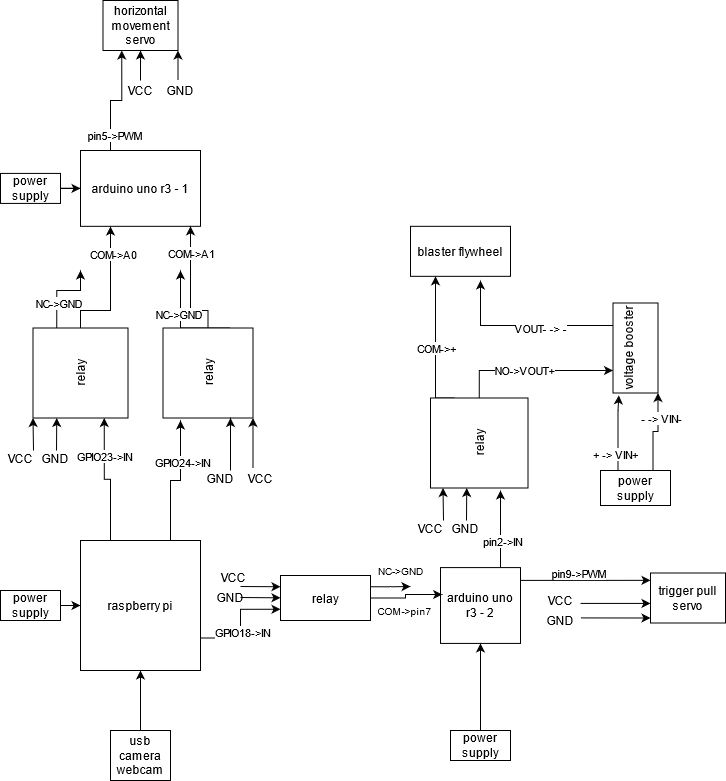

The diagram above was exported from draw.io. Its source (the exported page's mxGraphModel, read from the mxfile embedded in the PNG):
<mxGraphModel dx="1065" dy="456" grid="1" gridSize="10" guides="1" tooltips="1" connect="1" arrows="1" fold="1" page="1" pageScale="1" pageWidth="850" pageHeight="1100" math="0" shadow="0">
  <root>
    <mxCell id="0" />
    <mxCell id="1" parent="0" />
    <mxCell id="b136jUVuTvVbR-ULK42o-75" style="edgeStyle=orthogonalEdgeStyle;rounded=0;orthogonalLoop=1;jettySize=auto;html=1;exitX=0.25;exitY=0;exitDx=0;exitDy=0;entryX=0;entryY=0.75;entryDx=0;entryDy=0;" edge="1" parent="1" source="b136jUVuTvVbR-ULK42o-5" target="b136jUVuTvVbR-ULK42o-18">
      <mxGeometry relative="1" as="geometry" />
    </mxCell>
    <mxCell id="b136jUVuTvVbR-ULK42o-77" value="GPIO23-&amp;gt;IN" style="edgeLabel;html=1;align=center;verticalAlign=middle;resizable=0;points=[];" vertex="1" connectable="0" parent="b136jUVuTvVbR-ULK42o-75">
      <mxGeometry x="0.4197" relative="1" as="geometry">
        <mxPoint as="offset" />
      </mxGeometry>
    </mxCell>
    <mxCell id="b136jUVuTvVbR-ULK42o-76" style="edgeStyle=orthogonalEdgeStyle;rounded=0;orthogonalLoop=1;jettySize=auto;html=1;exitX=0.75;exitY=0;exitDx=0;exitDy=0;" edge="1" parent="1" source="b136jUVuTvVbR-ULK42o-5">
      <mxGeometry relative="1" as="geometry">
        <mxPoint x="260" y="710" as="targetPoint" />
      </mxGeometry>
    </mxCell>
    <mxCell id="b136jUVuTvVbR-ULK42o-78" value="GPIO24-&amp;gt;IN" style="edgeLabel;html=1;align=center;verticalAlign=middle;resizable=0;points=[];" vertex="1" connectable="0" parent="b136jUVuTvVbR-ULK42o-76">
      <mxGeometry x="0.3744" y="-1" relative="1" as="geometry">
        <mxPoint as="offset" />
      </mxGeometry>
    </mxCell>
    <mxCell id="b136jUVuTvVbR-ULK42o-98" style="edgeStyle=orthogonalEdgeStyle;rounded=0;orthogonalLoop=1;jettySize=auto;html=1;exitX=1;exitY=0.75;exitDx=0;exitDy=0;entryX=0;entryY=0.75;entryDx=0;entryDy=0;" edge="1" parent="1" source="b136jUVuTvVbR-ULK42o-5" target="b136jUVuTvVbR-ULK42o-16">
      <mxGeometry relative="1" as="geometry" />
    </mxCell>
    <mxCell id="b136jUVuTvVbR-ULK42o-99" value="&lt;div&gt;GPIO18-&amp;gt;IN&lt;/div&gt;" style="edgeLabel;html=1;align=center;verticalAlign=middle;resizable=0;points=[];" vertex="1" connectable="0" parent="b136jUVuTvVbR-ULK42o-98">
      <mxGeometry x="-0.1534" y="-1" relative="1" as="geometry">
        <mxPoint as="offset" />
      </mxGeometry>
    </mxCell>
    <mxCell id="b136jUVuTvVbR-ULK42o-5" value="raspberry pi" style="rounded=0;whiteSpace=wrap;html=1;" vertex="1" parent="1">
      <mxGeometry x="160" y="830" width="120" height="130" as="geometry" />
    </mxCell>
    <mxCell id="b136jUVuTvVbR-ULK42o-56" style="edgeStyle=orthogonalEdgeStyle;rounded=0;orthogonalLoop=1;jettySize=auto;html=1;exitX=0.25;exitY=0;exitDx=0;exitDy=0;entryX=0.25;entryY=1;entryDx=0;entryDy=0;" edge="1" parent="1" source="b136jUVuTvVbR-ULK42o-9" target="b136jUVuTvVbR-ULK42o-50">
      <mxGeometry relative="1" as="geometry">
        <Array as="points">
          <mxPoint x="190" y="390" />
          <mxPoint x="201" y="390" />
        </Array>
      </mxGeometry>
    </mxCell>
    <mxCell id="b136jUVuTvVbR-ULK42o-58" value="pin5-&amp;gt;PWM" style="edgeLabel;html=1;align=center;verticalAlign=middle;resizable=0;points=[];" vertex="1" connectable="0" parent="b136jUVuTvVbR-ULK42o-56">
      <mxGeometry x="-0.7125" y="-3" relative="1" as="geometry">
        <mxPoint as="offset" />
      </mxGeometry>
    </mxCell>
    <mxCell id="b136jUVuTvVbR-ULK42o-9" value="arduino uno r3 - 1" style="rounded=0;whiteSpace=wrap;html=1;" vertex="1" parent="1">
      <mxGeometry x="160" y="440" width="120" height="75.83" as="geometry" />
    </mxCell>
    <mxCell id="b136jUVuTvVbR-ULK42o-103" style="edgeStyle=orthogonalEdgeStyle;rounded=0;orthogonalLoop=1;jettySize=auto;html=1;exitX=1;exitY=0.5;exitDx=0;exitDy=0;entryX=0;entryY=0.147;entryDx=0;entryDy=0;entryPerimeter=0;" edge="1" parent="1" source="b136jUVuTvVbR-ULK42o-10" target="b136jUVuTvVbR-ULK42o-54">
      <mxGeometry relative="1" as="geometry">
        <mxPoint x="720" y="870" as="targetPoint" />
        <Array as="points">
          <mxPoint x="600" y="870" />
        </Array>
      </mxGeometry>
    </mxCell>
    <mxCell id="b136jUVuTvVbR-ULK42o-104" value="pin9-&amp;gt;PWM" style="edgeLabel;html=1;align=center;verticalAlign=middle;resizable=0;points=[];" vertex="1" connectable="0" parent="b136jUVuTvVbR-ULK42o-103">
      <mxGeometry x="0.1975" y="-1" relative="1" as="geometry">
        <mxPoint x="-10.83" y="-8.5" as="offset" />
      </mxGeometry>
    </mxCell>
    <mxCell id="b136jUVuTvVbR-ULK42o-107" style="edgeStyle=orthogonalEdgeStyle;rounded=0;orthogonalLoop=1;jettySize=auto;html=1;exitX=0.75;exitY=0;exitDx=0;exitDy=0;" edge="1" parent="1" source="b136jUVuTvVbR-ULK42o-10">
      <mxGeometry relative="1" as="geometry">
        <mxPoint x="580" y="780" as="targetPoint" />
      </mxGeometry>
    </mxCell>
    <mxCell id="b136jUVuTvVbR-ULK42o-108" value="pin2-&amp;gt;IN" style="edgeLabel;html=1;align=center;verticalAlign=middle;resizable=0;points=[];" vertex="1" connectable="0" parent="b136jUVuTvVbR-ULK42o-107">
      <mxGeometry x="-0.2929" y="-1" relative="1" as="geometry">
        <mxPoint as="offset" />
      </mxGeometry>
    </mxCell>
    <mxCell id="b136jUVuTvVbR-ULK42o-10" value="arduino uno r3 - 2" style="rounded=0;whiteSpace=wrap;html=1;" vertex="1" parent="1">
      <mxGeometry x="520" y="857.09" width="80" height="75.83" as="geometry" />
    </mxCell>
    <mxCell id="b136jUVuTvVbR-ULK42o-12" style="edgeStyle=orthogonalEdgeStyle;rounded=0;orthogonalLoop=1;jettySize=auto;html=1;entryX=0.5;entryY=1;entryDx=0;entryDy=0;" edge="1" parent="1" source="b136jUVuTvVbR-ULK42o-11" target="b136jUVuTvVbR-ULK42o-5">
      <mxGeometry relative="1" as="geometry" />
    </mxCell>
    <mxCell id="b136jUVuTvVbR-ULK42o-11" value="usb camera webcam" style="rounded=0;whiteSpace=wrap;html=1;" vertex="1" parent="1">
      <mxGeometry x="190" y="1020" width="60" height="50" as="geometry" />
    </mxCell>
    <mxCell id="b136jUVuTvVbR-ULK42o-15" style="edgeStyle=orthogonalEdgeStyle;rounded=0;orthogonalLoop=1;jettySize=auto;html=1;" edge="1" parent="1" source="b136jUVuTvVbR-ULK42o-14" target="b136jUVuTvVbR-ULK42o-5">
      <mxGeometry relative="1" as="geometry" />
    </mxCell>
    <mxCell id="b136jUVuTvVbR-ULK42o-14" value="power supply" style="rounded=0;whiteSpace=wrap;html=1;" vertex="1" parent="1">
      <mxGeometry x="80" y="880" width="60" height="30" as="geometry" />
    </mxCell>
    <mxCell id="b136jUVuTvVbR-ULK42o-31" style="edgeStyle=orthogonalEdgeStyle;rounded=0;orthogonalLoop=1;jettySize=auto;html=1;exitX=1;exitY=0.25;exitDx=0;exitDy=0;" edge="1" parent="1" source="b136jUVuTvVbR-ULK42o-16">
      <mxGeometry relative="1" as="geometry">
        <mxPoint x="490" y="876" as="targetPoint" />
      </mxGeometry>
    </mxCell>
    <mxCell id="b136jUVuTvVbR-ULK42o-32" style="edgeStyle=orthogonalEdgeStyle;rounded=0;orthogonalLoop=1;jettySize=auto;html=1;exitX=1;exitY=0.5;exitDx=0;exitDy=0;entryX=0.021;entryY=0.355;entryDx=0;entryDy=0;entryPerimeter=0;" edge="1" parent="1" source="b136jUVuTvVbR-ULK42o-16" target="b136jUVuTvVbR-ULK42o-10">
      <mxGeometry relative="1" as="geometry">
        <mxPoint x="470" y="888" as="targetPoint" />
        <Array as="points">
          <mxPoint x="485" y="888" />
          <mxPoint x="485" y="884" />
        </Array>
      </mxGeometry>
    </mxCell>
    <mxCell id="b136jUVuTvVbR-ULK42o-16" value="relay" style="rounded=0;whiteSpace=wrap;html=1;" vertex="1" parent="1">
      <mxGeometry x="360" y="865" width="90" height="45" as="geometry" />
    </mxCell>
    <mxCell id="b136jUVuTvVbR-ULK42o-29" style="edgeStyle=orthogonalEdgeStyle;rounded=0;orthogonalLoop=1;jettySize=auto;html=1;exitX=1;exitY=0.5;exitDx=0;exitDy=0;" edge="1" parent="1" source="b136jUVuTvVbR-ULK42o-17" target="b136jUVuTvVbR-ULK42o-9">
      <mxGeometry relative="1" as="geometry">
        <mxPoint x="265" y="590" as="targetPoint" />
        <Array as="points">
          <mxPoint x="288" y="600" />
          <mxPoint x="270" y="600" />
        </Array>
      </mxGeometry>
    </mxCell>
    <mxCell id="b136jUVuTvVbR-ULK42o-64" value="COM-&amp;gt;A1" style="edgeLabel;html=1;align=center;verticalAlign=middle;resizable=0;points=[];" vertex="1" connectable="0" parent="b136jUVuTvVbR-ULK42o-29">
      <mxGeometry x="0.5597" relative="1" as="geometry">
        <mxPoint as="offset" />
      </mxGeometry>
    </mxCell>
    <mxCell id="b136jUVuTvVbR-ULK42o-30" style="edgeStyle=orthogonalEdgeStyle;rounded=0;orthogonalLoop=1;jettySize=auto;html=1;exitX=1;exitY=0.75;exitDx=0;exitDy=0;" edge="1" parent="1" source="b136jUVuTvVbR-ULK42o-17">
      <mxGeometry relative="1" as="geometry">
        <mxPoint x="260" y="560" as="targetPoint" />
        <Array as="points">
          <mxPoint x="260" y="618" />
          <mxPoint x="260" y="560" />
        </Array>
      </mxGeometry>
    </mxCell>
    <mxCell id="b136jUVuTvVbR-ULK42o-100" value="NC-&amp;gt;GND" style="edgeLabel;html=1;align=center;verticalAlign=middle;resizable=0;points=[];" vertex="1" connectable="0" parent="b136jUVuTvVbR-ULK42o-30">
      <mxGeometry x="0.1814" y="3" relative="1" as="geometry">
        <mxPoint as="offset" />
      </mxGeometry>
    </mxCell>
    <mxCell id="b136jUVuTvVbR-ULK42o-17" value="relay" style="rounded=0;whiteSpace=wrap;html=1;rotation=-90;" vertex="1" parent="1">
      <mxGeometry x="242.5" y="617.5" width="90" height="90" as="geometry" />
    </mxCell>
    <mxCell id="b136jUVuTvVbR-ULK42o-22" style="edgeStyle=orthogonalEdgeStyle;rounded=0;orthogonalLoop=1;jettySize=auto;html=1;exitX=1;exitY=0.25;exitDx=0;exitDy=0;" edge="1" parent="1" source="b136jUVuTvVbR-ULK42o-18">
      <mxGeometry relative="1" as="geometry">
        <mxPoint x="160" y="560" as="targetPoint" />
        <Array as="points">
          <mxPoint x="136" y="580" />
          <mxPoint x="160" y="580" />
        </Array>
      </mxGeometry>
    </mxCell>
    <mxCell id="b136jUVuTvVbR-ULK42o-68" value="NC-&amp;gt;GND" style="edgeLabel;html=1;align=center;verticalAlign=middle;resizable=0;points=[];" vertex="1" connectable="0" parent="b136jUVuTvVbR-ULK42o-22">
      <mxGeometry x="-0.3798" y="-1" relative="1" as="geometry">
        <mxPoint as="offset" />
      </mxGeometry>
    </mxCell>
    <mxCell id="b136jUVuTvVbR-ULK42o-23" style="edgeStyle=orthogonalEdgeStyle;rounded=0;orthogonalLoop=1;jettySize=auto;html=1;exitX=1;exitY=0.5;exitDx=0;exitDy=0;" edge="1" parent="1" source="b136jUVuTvVbR-ULK42o-18">
      <mxGeometry relative="1" as="geometry">
        <mxPoint x="190" y="516" as="targetPoint" />
        <Array as="points">
          <mxPoint x="160" y="600" />
          <mxPoint x="190" y="600" />
        </Array>
      </mxGeometry>
    </mxCell>
    <mxCell id="b136jUVuTvVbR-ULK42o-61" value="COM-&amp;gt;A0" style="edgeLabel;html=1;align=center;verticalAlign=middle;resizable=0;points=[];" vertex="1" connectable="0" parent="b136jUVuTvVbR-ULK42o-23">
      <mxGeometry x="0.5894" y="-2" relative="1" as="geometry">
        <mxPoint y="1" as="offset" />
      </mxGeometry>
    </mxCell>
    <mxCell id="b136jUVuTvVbR-ULK42o-18" value="relay" style="rounded=0;whiteSpace=wrap;html=1;rotation=-90;" vertex="1" parent="1">
      <mxGeometry x="115" y="615" width="90" height="95" as="geometry" />
    </mxCell>
    <mxCell id="b136jUVuTvVbR-ULK42o-20" style="edgeStyle=orthogonalEdgeStyle;rounded=0;orthogonalLoop=1;jettySize=auto;html=1;" edge="1" parent="1" source="b136jUVuTvVbR-ULK42o-19" target="b136jUVuTvVbR-ULK42o-9">
      <mxGeometry relative="1" as="geometry" />
    </mxCell>
    <mxCell id="b136jUVuTvVbR-ULK42o-19" value="power supply" style="rounded=0;whiteSpace=wrap;html=1;" vertex="1" parent="1">
      <mxGeometry x="80" y="462.92" width="60" height="30" as="geometry" />
    </mxCell>
    <mxCell id="b136jUVuTvVbR-ULK42o-36" style="edgeStyle=orthogonalEdgeStyle;rounded=0;orthogonalLoop=1;jettySize=auto;html=1;exitX=1;exitY=0.25;exitDx=0;exitDy=0;entryX=0.25;entryY=1;entryDx=0;entryDy=0;" edge="1" parent="1">
      <mxGeometry relative="1" as="geometry">
        <mxPoint x="515" y="565.8299999999999" as="targetPoint" />
        <mxPoint x="534.375" y="687.5" as="sourcePoint" />
        <Array as="points">
          <mxPoint x="515" y="688" />
        </Array>
      </mxGeometry>
    </mxCell>
    <mxCell id="b136jUVuTvVbR-ULK42o-115" value="COM-&amp;gt;+" style="edgeLabel;html=1;align=center;verticalAlign=middle;resizable=0;points=[];" vertex="1" connectable="0" parent="b136jUVuTvVbR-ULK42o-36">
      <mxGeometry x="-0.0217" relative="1" as="geometry">
        <mxPoint as="offset" />
      </mxGeometry>
    </mxCell>
    <mxCell id="b136jUVuTvVbR-ULK42o-37" style="edgeStyle=orthogonalEdgeStyle;rounded=0;orthogonalLoop=1;jettySize=auto;html=1;exitX=1;exitY=0.5;exitDx=0;exitDy=0;entryX=0.25;entryY=0;entryDx=0;entryDy=0;" edge="1" parent="1" source="b136jUVuTvVbR-ULK42o-39" target="b136jUVuTvVbR-ULK42o-45">
      <mxGeometry relative="1" as="geometry">
        <mxPoint x="560" y="660" as="targetPoint" />
      </mxGeometry>
    </mxCell>
    <mxCell id="b136jUVuTvVbR-ULK42o-122" value="NO-&amp;gt;VOUT+" style="edgeLabel;html=1;align=center;verticalAlign=middle;resizable=0;points=[];" vertex="1" connectable="0" parent="b136jUVuTvVbR-ULK42o-37">
      <mxGeometry x="-0.1065" y="1" relative="1" as="geometry">
        <mxPoint as="offset" />
      </mxGeometry>
    </mxCell>
    <mxCell id="b136jUVuTvVbR-ULK42o-39" value="relay" style="rounded=0;whiteSpace=wrap;html=1;rotation=-90;" vertex="1" parent="1">
      <mxGeometry x="513.75" y="683.75" width="90" height="97.5" as="geometry" />
    </mxCell>
    <mxCell id="b136jUVuTvVbR-ULK42o-41" style="edgeStyle=orthogonalEdgeStyle;rounded=0;orthogonalLoop=1;jettySize=auto;html=1;" edge="1" parent="1" source="b136jUVuTvVbR-ULK42o-40" target="b136jUVuTvVbR-ULK42o-10">
      <mxGeometry relative="1" as="geometry" />
    </mxCell>
    <mxCell id="b136jUVuTvVbR-ULK42o-40" value="power supply" style="rounded=0;whiteSpace=wrap;html=1;" vertex="1" parent="1">
      <mxGeometry x="530" y="1020" width="60" height="30" as="geometry" />
    </mxCell>
    <mxCell id="b136jUVuTvVbR-ULK42o-123" style="edgeStyle=orthogonalEdgeStyle;rounded=0;orthogonalLoop=1;jettySize=auto;html=1;exitX=0.75;exitY=0;exitDx=0;exitDy=0;" edge="1" parent="1" source="b136jUVuTvVbR-ULK42o-45">
      <mxGeometry relative="1" as="geometry">
        <mxPoint x="560" y="570" as="targetPoint" />
      </mxGeometry>
    </mxCell>
    <mxCell id="b136jUVuTvVbR-ULK42o-125" value="VOUT- -&amp;gt; &lt;b&gt;-&lt;/b&gt;" style="edgeLabel;html=1;align=center;verticalAlign=middle;resizable=0;points=[];" vertex="1" connectable="0" parent="b136jUVuTvVbR-ULK42o-123">
      <mxGeometry x="-0.1362" y="2" relative="1" as="geometry">
        <mxPoint x="4.17" y="0.5" as="offset" />
      </mxGeometry>
    </mxCell>
    <mxCell id="b136jUVuTvVbR-ULK42o-45" value="&lt;div&gt;voltage booster&lt;/div&gt;&lt;div&gt;&lt;br&gt;&lt;/div&gt;" style="rounded=0;whiteSpace=wrap;html=1;rotation=-90;" vertex="1" parent="1">
      <mxGeometry x="670" y="615" width="90" height="45" as="geometry" />
    </mxCell>
    <mxCell id="b136jUVuTvVbR-ULK42o-50" value="&lt;div&gt;horizontal movement servo&lt;/div&gt;" style="rounded=0;whiteSpace=wrap;html=1;" vertex="1" parent="1">
      <mxGeometry x="182.5" y="290" width="75" height="50" as="geometry" />
    </mxCell>
    <mxCell id="b136jUVuTvVbR-ULK42o-51" value="blaster flywheel" style="rounded=0;whiteSpace=wrap;html=1;" vertex="1" parent="1">
      <mxGeometry x="490" y="515.83" width="100" height="50" as="geometry" />
    </mxCell>
    <mxCell id="b136jUVuTvVbR-ULK42o-54" value="&lt;div&gt;trigger pull servo&lt;/div&gt;" style="rounded=0;whiteSpace=wrap;html=1;" vertex="1" parent="1">
      <mxGeometry x="730" y="862.5" width="75" height="50" as="geometry" />
    </mxCell>
    <mxCell id="b136jUVuTvVbR-ULK42o-69" value="" style="endArrow=classic;html=1;entryX=0.5;entryY=1;entryDx=0;entryDy=0;" edge="1" parent="1" target="b136jUVuTvVbR-ULK42o-50">
      <mxGeometry width="50" height="50" relative="1" as="geometry">
        <mxPoint x="220" y="370" as="sourcePoint" />
        <mxPoint x="270" y="350" as="targetPoint" />
      </mxGeometry>
    </mxCell>
    <mxCell id="b136jUVuTvVbR-ULK42o-70" value="" style="endArrow=classic;html=1;entryX=0.5;entryY=1;entryDx=0;entryDy=0;" edge="1" parent="1">
      <mxGeometry width="50" height="50" relative="1" as="geometry">
        <mxPoint x="257.5" y="370" as="sourcePoint" />
        <mxPoint x="257.5" y="340" as="targetPoint" />
      </mxGeometry>
    </mxCell>
    <mxCell id="b136jUVuTvVbR-ULK42o-72" value="VCC" style="text;html=1;strokeColor=none;fillColor=none;align=center;verticalAlign=middle;whiteSpace=wrap;rounded=0;" vertex="1" parent="1">
      <mxGeometry x="200" y="370" width="40" height="20" as="geometry" />
    </mxCell>
    <mxCell id="b136jUVuTvVbR-ULK42o-74" value="GND" style="text;html=1;strokeColor=none;fillColor=none;align=center;verticalAlign=middle;whiteSpace=wrap;rounded=0;" vertex="1" parent="1">
      <mxGeometry x="240" y="370" width="40" height="20" as="geometry" />
    </mxCell>
    <mxCell id="b136jUVuTvVbR-ULK42o-79" value="" style="endArrow=classic;html=1;entryX=0;entryY=0;entryDx=0;entryDy=0;" edge="1" parent="1" target="b136jUVuTvVbR-ULK42o-18">
      <mxGeometry width="50" height="50" relative="1" as="geometry">
        <mxPoint x="113" y="740" as="sourcePoint" />
        <mxPoint x="115" y="720" as="targetPoint" />
      </mxGeometry>
    </mxCell>
    <mxCell id="b136jUVuTvVbR-ULK42o-81" value="" style="endArrow=classic;html=1;entryX=0;entryY=0.25;entryDx=0;entryDy=0;" edge="1" parent="1" target="b136jUVuTvVbR-ULK42o-18">
      <mxGeometry width="50" height="50" relative="1" as="geometry">
        <mxPoint x="136" y="740" as="sourcePoint" />
        <mxPoint x="130" y="730" as="targetPoint" />
      </mxGeometry>
    </mxCell>
    <mxCell id="b136jUVuTvVbR-ULK42o-82" value="VCC" style="text;html=1;strokeColor=none;fillColor=none;align=center;verticalAlign=middle;whiteSpace=wrap;rounded=0;" vertex="1" parent="1">
      <mxGeometry x="320" y="757.5" width="40" height="20" as="geometry" />
    </mxCell>
    <mxCell id="b136jUVuTvVbR-ULK42o-83" value="GND" style="text;html=1;strokeColor=none;fillColor=none;align=center;verticalAlign=middle;whiteSpace=wrap;rounded=0;" vertex="1" parent="1">
      <mxGeometry x="280" y="757.5" width="40" height="20" as="geometry" />
    </mxCell>
    <mxCell id="b136jUVuTvVbR-ULK42o-84" value="GND" style="text;html=1;strokeColor=none;fillColor=none;align=center;verticalAlign=middle;whiteSpace=wrap;rounded=0;" vertex="1" parent="1">
      <mxGeometry x="115" y="737.5" width="40" height="20" as="geometry" />
    </mxCell>
    <mxCell id="b136jUVuTvVbR-ULK42o-85" value="VCC" style="text;html=1;strokeColor=none;fillColor=none;align=center;verticalAlign=middle;whiteSpace=wrap;rounded=0;" vertex="1" parent="1">
      <mxGeometry x="80" y="737.5" width="40" height="20" as="geometry" />
    </mxCell>
    <mxCell id="b136jUVuTvVbR-ULK42o-88" value="" style="endArrow=classic;html=1;entryX=0;entryY=0.75;entryDx=0;entryDy=0;" edge="1" parent="1" target="b136jUVuTvVbR-ULK42o-17">
      <mxGeometry width="50" height="50" relative="1" as="geometry">
        <mxPoint x="310" y="760" as="sourcePoint" />
        <mxPoint x="332.5" y="731.25" as="targetPoint" />
        <Array as="points">
          <mxPoint x="310" y="750" />
        </Array>
      </mxGeometry>
    </mxCell>
    <mxCell id="b136jUVuTvVbR-ULK42o-93" value="" style="endArrow=classic;html=1;entryX=0;entryY=1;entryDx=0;entryDy=0;" edge="1" parent="1" target="b136jUVuTvVbR-ULK42o-17">
      <mxGeometry width="50" height="50" relative="1" as="geometry">
        <mxPoint x="332.5" y="757.5" as="sourcePoint" />
        <mxPoint x="333" y="710" as="targetPoint" />
        <Array as="points">
          <mxPoint x="332.5" y="747.5" />
        </Array>
      </mxGeometry>
    </mxCell>
    <mxCell id="b136jUVuTvVbR-ULK42o-94" value="" style="endArrow=classic;html=1;entryX=0;entryY=0.25;entryDx=0;entryDy=0;" edge="1" parent="1" target="b136jUVuTvVbR-ULK42o-16">
      <mxGeometry width="50" height="50" relative="1" as="geometry">
        <mxPoint x="320" y="876" as="sourcePoint" />
        <mxPoint x="350" y="830" as="targetPoint" />
      </mxGeometry>
    </mxCell>
    <mxCell id="b136jUVuTvVbR-ULK42o-95" value="" style="endArrow=classic;html=1;entryX=0;entryY=0.25;entryDx=0;entryDy=0;" edge="1" parent="1">
      <mxGeometry width="50" height="50" relative="1" as="geometry">
        <mxPoint x="320" y="887" as="sourcePoint" />
        <mxPoint x="360" y="887.33" as="targetPoint" />
      </mxGeometry>
    </mxCell>
    <mxCell id="b136jUVuTvVbR-ULK42o-96" value="VCC" style="text;html=1;strokeColor=none;fillColor=none;align=center;verticalAlign=middle;whiteSpace=wrap;rounded=0;" vertex="1" parent="1">
      <mxGeometry x="292.5" y="857.09" width="40" height="20" as="geometry" />
    </mxCell>
    <mxCell id="b136jUVuTvVbR-ULK42o-97" value="GND" style="text;html=1;strokeColor=none;fillColor=none;align=center;verticalAlign=middle;whiteSpace=wrap;rounded=0;" vertex="1" parent="1">
      <mxGeometry x="290" y="877.09" width="40" height="20" as="geometry" />
    </mxCell>
    <mxCell id="b136jUVuTvVbR-ULK42o-101" value="&lt;font style=&quot;font-size: 10px&quot;&gt;NC-&amp;gt;GND&lt;/font&gt;" style="text;html=1;align=center;verticalAlign=middle;resizable=0;points=[];autosize=1;" vertex="1" parent="1">
      <mxGeometry x="450" y="850" width="60" height="20" as="geometry" />
    </mxCell>
    <mxCell id="b136jUVuTvVbR-ULK42o-102" value="&lt;font style=&quot;font-size: 10px&quot;&gt;COM-&amp;gt;pin7&lt;/font&gt;" style="text;html=1;align=center;verticalAlign=middle;resizable=0;points=[];autosize=1;" vertex="1" parent="1">
      <mxGeometry x="448.75" y="890" width="70" height="20" as="geometry" />
    </mxCell>
    <mxCell id="b136jUVuTvVbR-ULK42o-105" value="" style="endArrow=classic;html=1;" edge="1" parent="1">
      <mxGeometry width="50" height="50" relative="1" as="geometry">
        <mxPoint x="660" y="907.42" as="sourcePoint" />
        <mxPoint x="730" y="907.51" as="targetPoint" />
      </mxGeometry>
    </mxCell>
    <mxCell id="b136jUVuTvVbR-ULK42o-106" value="" style="endArrow=classic;html=1;entryX=0;entryY=0.25;entryDx=0;entryDy=0;" edge="1" parent="1">
      <mxGeometry width="50" height="50" relative="1" as="geometry">
        <mxPoint x="660" y="892.92" as="sourcePoint" />
        <mxPoint x="730" y="892.92" as="targetPoint" />
      </mxGeometry>
    </mxCell>
    <mxCell id="b136jUVuTvVbR-ULK42o-109" value="" style="endArrow=classic;html=1;entryX=0;entryY=0;entryDx=0;entryDy=0;" edge="1" parent="1">
      <mxGeometry width="50" height="50" relative="1" as="geometry">
        <mxPoint x="523" y="810" as="sourcePoint" />
        <mxPoint x="522.5" y="777.5" as="targetPoint" />
      </mxGeometry>
    </mxCell>
    <mxCell id="b136jUVuTvVbR-ULK42o-110" value="" style="endArrow=classic;html=1;entryX=0;entryY=0.25;entryDx=0;entryDy=0;" edge="1" parent="1">
      <mxGeometry width="50" height="50" relative="1" as="geometry">
        <mxPoint x="546" y="810" as="sourcePoint" />
        <mxPoint x="546.25" y="777.5" as="targetPoint" />
      </mxGeometry>
    </mxCell>
    <mxCell id="b136jUVuTvVbR-ULK42o-111" value="GND" style="text;html=1;strokeColor=none;fillColor=none;align=center;verticalAlign=middle;whiteSpace=wrap;rounded=0;" vertex="1" parent="1">
      <mxGeometry x="525" y="807.5" width="40" height="20" as="geometry" />
    </mxCell>
    <mxCell id="b136jUVuTvVbR-ULK42o-112" value="VCC" style="text;html=1;strokeColor=none;fillColor=none;align=center;verticalAlign=middle;whiteSpace=wrap;rounded=0;" vertex="1" parent="1">
      <mxGeometry x="490" y="807.5" width="40" height="20" as="geometry" />
    </mxCell>
    <mxCell id="b136jUVuTvVbR-ULK42o-113" value="VCC" style="text;html=1;strokeColor=none;fillColor=none;align=center;verticalAlign=middle;whiteSpace=wrap;rounded=0;" vertex="1" parent="1">
      <mxGeometry x="620" y="880" width="40" height="20" as="geometry" />
    </mxCell>
    <mxCell id="b136jUVuTvVbR-ULK42o-114" value="GND" style="text;html=1;strokeColor=none;fillColor=none;align=center;verticalAlign=middle;whiteSpace=wrap;rounded=0;" vertex="1" parent="1">
      <mxGeometry x="620" y="900" width="40" height="20" as="geometry" />
    </mxCell>
    <mxCell id="b136jUVuTvVbR-ULK42o-117" style="edgeStyle=orthogonalEdgeStyle;rounded=0;orthogonalLoop=1;jettySize=auto;html=1;exitX=0.25;exitY=0;exitDx=0;exitDy=0;entryX=-0.026;entryY=0.13;entryDx=0;entryDy=0;entryPerimeter=0;" edge="1" parent="1" source="b136jUVuTvVbR-ULK42o-116" target="b136jUVuTvVbR-ULK42o-45">
      <mxGeometry relative="1" as="geometry">
        <Array as="points">
          <mxPoint x="698" y="700" />
          <mxPoint x="698" y="700" />
        </Array>
      </mxGeometry>
    </mxCell>
    <mxCell id="b136jUVuTvVbR-ULK42o-120" value="+ -&amp;gt; VIN+" style="edgeLabel;html=1;align=center;verticalAlign=middle;resizable=0;points=[];" vertex="1" connectable="0" parent="b136jUVuTvVbR-ULK42o-117">
      <mxGeometry x="-0.5356" y="3" relative="1" as="geometry">
        <mxPoint as="offset" />
      </mxGeometry>
    </mxCell>
    <mxCell id="b136jUVuTvVbR-ULK42o-118" style="edgeStyle=orthogonalEdgeStyle;rounded=0;orthogonalLoop=1;jettySize=auto;html=1;exitX=0.75;exitY=0;exitDx=0;exitDy=0;entryX=0;entryY=1;entryDx=0;entryDy=0;" edge="1" parent="1" source="b136jUVuTvVbR-ULK42o-116" target="b136jUVuTvVbR-ULK42o-45">
      <mxGeometry relative="1" as="geometry">
        <Array as="points">
          <mxPoint x="733" y="721" />
          <mxPoint x="738" y="721" />
          <mxPoint x="738" y="683" />
        </Array>
      </mxGeometry>
    </mxCell>
    <mxCell id="b136jUVuTvVbR-ULK42o-121" value="&lt;b&gt;-&lt;/b&gt; -&amp;gt; VIN-" style="edgeLabel;html=1;align=center;verticalAlign=middle;resizable=0;points=[];" vertex="1" connectable="0" parent="b136jUVuTvVbR-ULK42o-118">
      <mxGeometry x="-0.2575" y="1" relative="1" as="geometry">
        <mxPoint x="8.5" y="-21.67" as="offset" />
      </mxGeometry>
    </mxCell>
    <mxCell id="b136jUVuTvVbR-ULK42o-116" value="power supply" style="rounded=0;whiteSpace=wrap;html=1;" vertex="1" parent="1">
      <mxGeometry x="680" y="760" width="70" height="35" as="geometry" />
    </mxCell>
  </root>
</mxGraphModel>